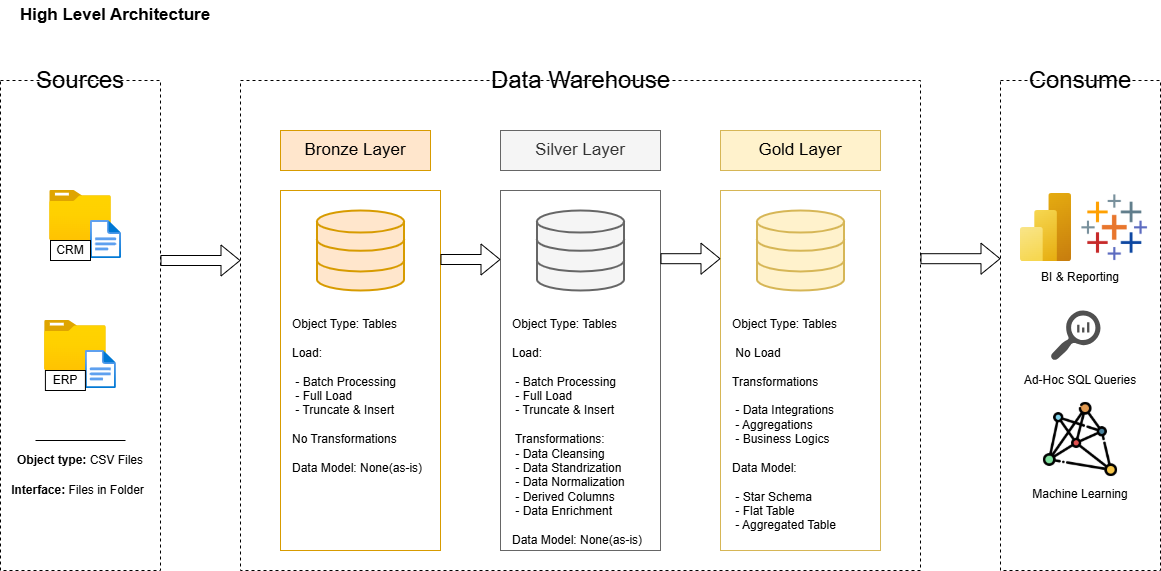

The diagram above was exported from draw.io. Its source (the exported page's mxGraphModel, read from the mxfile embedded in the PNG):
<mxGraphModel dx="1229" dy="616" grid="1" gridSize="10" guides="1" tooltips="1" connect="1" arrows="1" fold="1" page="1" pageScale="1" pageWidth="1920" pageHeight="1200" math="0" shadow="0">
  <root>
    <mxCell id="0" />
    <mxCell id="1" parent="0" />
    <mxCell id="dlCg5la3VHyeM8cBhEws-3" parent="1" style="rounded=0;whiteSpace=wrap;html=1;fillColor=none;dashed=1;align=left;verticalAlign=top;movable=0;resizable=0;rotatable=0;deletable=0;editable=0;locked=1;connectable=0;" value="&lt;div&gt;&lt;br&gt;&lt;/div&gt;&lt;div&gt;&lt;br&gt;&lt;/div&gt;&lt;div&gt;&lt;br&gt;&lt;/div&gt;&lt;div&gt;&lt;br&gt;&lt;/div&gt;&lt;div&gt;&lt;br&gt;&lt;/div&gt;&lt;div&gt;&lt;br&gt;&lt;/div&gt;&lt;div&gt;&lt;br&gt;&lt;/div&gt;&lt;div&gt;&lt;br&gt;&lt;/div&gt;&lt;div&gt;&lt;br&gt;&lt;/div&gt;&lt;div&gt;&lt;br&gt;&lt;/div&gt;&lt;div&gt;&lt;br&gt;&lt;/div&gt;&lt;div&gt;&lt;br&gt;&lt;/div&gt;&lt;div&gt;&lt;br&gt;&lt;/div&gt;&lt;div&gt;&lt;br&gt;&lt;/div&gt;&lt;div&gt;&lt;br&gt;&lt;/div&gt;&lt;div&gt;&lt;br&gt;&lt;/div&gt;&lt;div&gt;&lt;br&gt;&lt;/div&gt;&lt;div&gt;&lt;br&gt;&lt;/div&gt;&lt;div&gt;&lt;br&gt;&lt;/div&gt;&lt;div&gt;&lt;br&gt;&lt;/div&gt;&lt;div&gt;&lt;br&gt;&lt;/div&gt;&lt;div&gt;&lt;br&gt;&lt;/div&gt;&lt;div&gt;&lt;br&gt;&lt;/div&gt;&lt;div&gt;&lt;br&gt;&lt;/div&gt;&lt;div&gt;&lt;br&gt;&lt;/div&gt;" vertex="1">
      <mxGeometry height="490" width="160" x="320" y="280" as="geometry" />
    </mxCell>
    <mxCell id="dlCg5la3VHyeM8cBhEws-4" parent="1" style="text;html=1;whiteSpace=wrap;strokeColor=none;fillColor=none;align=center;verticalAlign=middle;rounded=0;fontSize=17;fontStyle=1" value="&lt;font&gt;High Level Architecture&lt;/font&gt;" vertex="1">
      <mxGeometry height="30" width="230" x="320" y="200" as="geometry" />
    </mxCell>
    <mxCell id="dlCg5la3VHyeM8cBhEws-5" parent="1" style="rounded=0;whiteSpace=wrap;html=1;fillColor=none;strokeColor=none;" value="&lt;font style=&quot;font-size: 24px;&quot;&gt;Sources&lt;/font&gt;" vertex="1">
      <mxGeometry height="60" width="120" x="340" y="250" as="geometry" />
    </mxCell>
    <mxCell id="dlCg5la3VHyeM8cBhEws-6" parent="1" style="rounded=0;whiteSpace=wrap;html=1;fillColor=none;dashed=1;movable=0;resizable=0;rotatable=0;deletable=0;editable=0;locked=1;connectable=0;" value="" vertex="1">
      <mxGeometry height="490" width="680" x="560" y="280" as="geometry" />
    </mxCell>
    <mxCell id="dlCg5la3VHyeM8cBhEws-7" parent="1" style="rounded=0;whiteSpace=wrap;html=1;fillColor=none;strokeColor=none;" value="&lt;font style=&quot;font-size: 24px;&quot;&gt;Data Warehouse&lt;/font&gt;" vertex="1">
      <mxGeometry height="60" width="195" x="802.5" y="250" as="geometry" />
    </mxCell>
    <UserObject label="&lt;svg xmlns=&quot;http://www.w3.org/2000/svg&quot; x=&quot;0px&quot; y=&quot;0px&quot; width=&quot;100&quot; height=&quot;100&quot; viewBox=&quot;0 0 48 48&quot;&gt;&#10;&lt;rect width=&quot;1.5&quot; height=&quot;9&quot; x=&quot;22.75&quot; y=&quot;1&quot; fill=&quot;#78909c&quot;&gt;&lt;/rect&gt;&lt;rect width=&quot;9&quot; height=&quot;1.5&quot; x=&quot;19&quot; y=&quot;4.75&quot; fill=&quot;#78909c&quot;&gt;&lt;/rect&gt;&lt;rect width=&quot;1.5&quot; height=&quot;9&quot; x=&quot;40.75&quot; y=&quot;19&quot; fill=&quot;#5c6bc0&quot;&gt;&lt;/rect&gt;&lt;rect width=&quot;9&quot; height=&quot;1.5&quot; x=&quot;37&quot; y=&quot;22.75&quot; fill=&quot;#5c6bc0&quot;&gt;&lt;/rect&gt;&lt;rect width=&quot;1.5&quot; height=&quot;9&quot; x=&quot;4.75&quot; y=&quot;19&quot; fill=&quot;#78909c&quot;&gt;&lt;/rect&gt;&lt;rect width=&quot;9&quot; height=&quot;1.5&quot; x=&quot;1&quot; y=&quot;22.75&quot; fill=&quot;#78909c&quot;&gt;&lt;/rect&gt;&lt;rect width=&quot;1.5&quot; height=&quot;9&quot; x=&quot;22.75&quot; y=&quot;37&quot; fill=&quot;#5c6bc0&quot;&gt;&lt;/rect&gt;&lt;rect width=&quot;9&quot; height=&quot;1.5&quot; x=&quot;19&quot; y=&quot;40.75&quot; fill=&quot;#5c6bc0&quot;&gt;&lt;/rect&gt;&lt;rect width=&quot;17&quot; height=&quot;3&quot; x=&quot;15&quot; y=&quot;22&quot; fill=&quot;#e8762d&quot;&gt;&lt;/rect&gt;&lt;rect width=&quot;3&quot; height=&quot;17&quot; x=&quot;22&quot; y=&quot;15&quot; fill=&quot;#e8762d&quot;&gt;&lt;/rect&gt;&lt;rect width=&quot;2&quot; height=&quot;14&quot; x=&quot;11&quot; y=&quot;6&quot; fill=&quot;#ffa000&quot;&gt;&lt;/rect&gt;&lt;rect width=&quot;14&quot; height=&quot;2&quot; x=&quot;5&quot; y=&quot;12&quot; fill=&quot;#ffa000&quot;&gt;&lt;/rect&gt;&lt;rect width=&quot;2&quot; height=&quot;14&quot; x=&quot;34&quot; y=&quot;6&quot; fill=&quot;#607d8b&quot;&gt;&lt;/rect&gt;&lt;rect width=&quot;14&quot; height=&quot;2&quot; x=&quot;28&quot; y=&quot;12&quot; fill=&quot;#607d8b&quot;&gt;&lt;/rect&gt;&lt;rect width=&quot;2&quot; height=&quot;14&quot; x=&quot;11&quot; y=&quot;27&quot; fill=&quot;#c62828&quot;&gt;&lt;/rect&gt;&lt;rect width=&quot;14&quot; height=&quot;2&quot; x=&quot;5&quot; y=&quot;33&quot; fill=&quot;#c62828&quot;&gt;&lt;/rect&gt;&lt;rect width=&quot;2&quot; height=&quot;14&quot; x=&quot;34&quot; y=&quot;27&quot; fill=&quot;#0d47a1&quot;&gt;&lt;/rect&gt;&lt;rect width=&quot;14&quot; height=&quot;2&quot; x=&quot;28&quot; y=&quot;33&quot; fill=&quot;#0d47a1&quot;&gt;&lt;/rect&gt;&#10;&lt;/svg&gt;" link="&lt;svg xmlns=&quot;http://www.w3.org/2000/svg&quot; x=&quot;0px&quot; y=&quot;0px&quot; width=&quot;100&quot; height=&quot;100&quot; viewBox=&quot;0 0 48 48&quot;&gt;&#10;&lt;rect width=&quot;1.5&quot; height=&quot;9&quot; x=&quot;22.75&quot; y=&quot;1&quot; fill=&quot;#78909c&quot;&gt;&lt;/rect&gt;&lt;rect width=&quot;9&quot; height=&quot;1.5&quot; x=&quot;19&quot; y=&quot;4.75&quot; fill=&quot;#78909c&quot;&gt;&lt;/rect&gt;&lt;rect width=&quot;1.5&quot; height=&quot;9&quot; x=&quot;40.75&quot; y=&quot;19&quot; fill=&quot;#5c6bc0&quot;&gt;&lt;/rect&gt;&lt;rect width=&quot;9&quot; height=&quot;1.5&quot; x=&quot;37&quot; y=&quot;22.75&quot; fill=&quot;#5c6bc0&quot;&gt;&lt;/rect&gt;&lt;rect width=&quot;1.5&quot; height=&quot;9&quot; x=&quot;4.75&quot; y=&quot;19&quot; fill=&quot;#78909c&quot;&gt;&lt;/rect&gt;&lt;rect width=&quot;9&quot; height=&quot;1.5&quot; x=&quot;1&quot; y=&quot;22.75&quot; fill=&quot;#78909c&quot;&gt;&lt;/rect&gt;&lt;rect width=&quot;1.5&quot; height=&quot;9&quot; x=&quot;22.75&quot; y=&quot;37&quot; fill=&quot;#5c6bc0&quot;&gt;&lt;/rect&gt;&lt;rect width=&quot;9&quot; height=&quot;1.5&quot; x=&quot;19&quot; y=&quot;40.75&quot; fill=&quot;#5c6bc0&quot;&gt;&lt;/rect&gt;&lt;rect width=&quot;17&quot; height=&quot;3&quot; x=&quot;15&quot; y=&quot;22&quot; fill=&quot;#e8762d&quot;&gt;&lt;/rect&gt;&lt;rect width=&quot;3&quot; height=&quot;17&quot; x=&quot;22&quot; y=&quot;15&quot; fill=&quot;#e8762d&quot;&gt;&lt;/rect&gt;&lt;rect width=&quot;2&quot; height=&quot;14&quot; x=&quot;11&quot; y=&quot;6&quot; fill=&quot;#ffa000&quot;&gt;&lt;/rect&gt;&lt;rect width=&quot;14&quot; height=&quot;2&quot; x=&quot;5&quot; y=&quot;12&quot; fill=&quot;#ffa000&quot;&gt;&lt;/rect&gt;&lt;rect width=&quot;2&quot; height=&quot;14&quot; x=&quot;34&quot; y=&quot;6&quot; fill=&quot;#607d8b&quot;&gt;&lt;/rect&gt;&lt;rect width=&quot;14&quot; height=&quot;2&quot; x=&quot;28&quot; y=&quot;12&quot; fill=&quot;#607d8b&quot;&gt;&lt;/rect&gt;&lt;rect width=&quot;2&quot; height=&quot;14&quot; x=&quot;11&quot; y=&quot;27&quot; fill=&quot;#c62828&quot;&gt;&lt;/rect&gt;&lt;rect width=&quot;14&quot; height=&quot;2&quot; x=&quot;5&quot; y=&quot;33&quot; fill=&quot;#c62828&quot;&gt;&lt;/rect&gt;&lt;rect width=&quot;2&quot; height=&quot;14&quot; x=&quot;34&quot; y=&quot;27&quot; fill=&quot;#0d47a1&quot;&gt;&lt;/rect&gt;&lt;rect width=&quot;14&quot; height=&quot;2&quot; x=&quot;28&quot; y=&quot;33&quot; fill=&quot;#0d47a1&quot;&gt;&lt;/rect&gt;&#10;&lt;/svg&gt;" id="dlCg5la3VHyeM8cBhEws-9">
      <mxCell parent="1" style="rounded=0;whiteSpace=wrap;html=1;fillColor=none;dashed=1;movable=0;resizable=0;rotatable=0;deletable=0;editable=0;locked=1;connectable=0;" vertex="1">
        <mxGeometry height="490" width="160" x="1320" y="280" as="geometry" />
      </mxCell>
    </UserObject>
    <mxCell id="dlCg5la3VHyeM8cBhEws-10" parent="1" style="rounded=0;whiteSpace=wrap;html=1;fillColor=none;strokeColor=none;" value="&lt;font style=&quot;font-size: 24px;&quot;&gt;Consume&lt;/font&gt;" vertex="1">
      <mxGeometry height="60" width="120" x="1340" y="250" as="geometry" />
    </mxCell>
    <mxCell id="dlCg5la3VHyeM8cBhEws-14" parent="1" style="rounded=0;whiteSpace=wrap;html=1;fillColor=#ffe6cc;strokeColor=#d79b00;fontSize=17;" value="Bronze Layer" vertex="1">
      <mxGeometry height="40" width="150" x="600" y="330" as="geometry" />
    </mxCell>
    <mxCell id="dlCg5la3VHyeM8cBhEws-15" parent="1" style="rounded=0;whiteSpace=wrap;html=1;fillColor=none;strokeColor=#d79b00;fontSize=17;movable=0;resizable=0;rotatable=0;deletable=0;editable=0;locked=1;connectable=0;" value="" vertex="1">
      <mxGeometry height="360" width="160" x="600" y="390" as="geometry" />
    </mxCell>
    <mxCell id="dlCg5la3VHyeM8cBhEws-16" parent="1" style="rounded=0;whiteSpace=wrap;html=1;fillColor=#f5f5f5;strokeColor=#666666;fontSize=17;fontColor=#333333;" value="Silver Layer" vertex="1">
      <mxGeometry height="40" width="160" x="820" y="330" as="geometry" />
    </mxCell>
    <mxCell id="dlCg5la3VHyeM8cBhEws-18" parent="1" style="rounded=0;whiteSpace=wrap;html=1;fillColor=none;strokeColor=#666666;fontSize=17;fontColor=#333333;movable=0;resizable=0;rotatable=0;deletable=0;editable=0;locked=1;connectable=0;" value="" vertex="1">
      <mxGeometry height="360" width="160" x="820" y="390" as="geometry" />
    </mxCell>
    <mxCell id="dlCg5la3VHyeM8cBhEws-19" parent="1" style="rounded=0;whiteSpace=wrap;html=1;fillColor=#fff2cc;strokeColor=#d6b656;fontSize=17;" value="Gold Layer" vertex="1">
      <mxGeometry height="40" width="160" x="1040" y="330" as="geometry" />
    </mxCell>
    <mxCell id="dlCg5la3VHyeM8cBhEws-20" parent="1" style="rounded=0;whiteSpace=wrap;html=1;fillColor=none;strokeColor=#d6b656;fontSize=17;movable=0;resizable=0;rotatable=0;deletable=0;editable=0;locked=1;connectable=0;" value="" vertex="1">
      <mxGeometry height="360" width="160" x="1040" y="390" as="geometry" />
    </mxCell>
    <mxCell id="dlCg5la3VHyeM8cBhEws-21" parent="1" style="image;aspect=fixed;html=1;points=[];align=center;fontSize=12;image=img/lib/azure2/general/Folder_Blank.svg;" value="" vertex="1">
      <mxGeometry height="50" width="61.61" x="369.19" y="390" as="geometry" />
    </mxCell>
    <mxCell id="dlCg5la3VHyeM8cBhEws-22" parent="1" style="image;aspect=fixed;html=1;points=[];align=center;fontSize=12;image=img/lib/azure2/general/File.svg;" value="" vertex="1">
      <mxGeometry height="38.2" width="31" x="410" y="420" as="geometry" />
    </mxCell>
    <mxCell id="dlCg5la3VHyeM8cBhEws-25" parent="1" style="rounded=0;whiteSpace=wrap;html=1;" value="CRM" vertex="1">
      <mxGeometry height="20" width="40" x="370" y="440" as="geometry" />
    </mxCell>
    <mxCell id="dlCg5la3VHyeM8cBhEws-26" parent="1" style="image;aspect=fixed;html=1;points=[];align=center;fontSize=12;image=img/lib/azure2/general/Folder_Blank.svg;" value="" vertex="1">
      <mxGeometry height="50" width="61.61" x="364.1" y="520" as="geometry" />
    </mxCell>
    <mxCell id="dlCg5la3VHyeM8cBhEws-27" parent="1" style="image;aspect=fixed;html=1;points=[];align=center;fontSize=12;image=img/lib/azure2/general/File.svg;" value="" vertex="1">
      <mxGeometry height="38.2" width="31" x="404.91" y="550" as="geometry" />
    </mxCell>
    <mxCell id="dlCg5la3VHyeM8cBhEws-28" parent="1" style="rounded=0;whiteSpace=wrap;html=1;" value="ERP" vertex="1">
      <mxGeometry height="20" width="40" x="364.91" y="570" as="geometry" />
    </mxCell>
    <mxCell id="dlCg5la3VHyeM8cBhEws-33" edge="1" parent="1" style="endArrow=none;html=1;rounded=0;" value="">
      <mxGeometry height="50" relative="1" width="50" as="geometry">
        <mxPoint x="355" y="640" as="sourcePoint" />
        <mxPoint x="445" y="640" as="targetPoint" />
      </mxGeometry>
    </mxCell>
    <mxCell id="dlCg5la3VHyeM8cBhEws-34" parent="1" style="rounded=0;whiteSpace=wrap;html=1;fillColor=none;strokeColor=none;" value="&lt;b&gt;Object type:&lt;/b&gt; CSV Files" vertex="1">
      <mxGeometry height="20" width="130" x="335" y="650" as="geometry" />
    </mxCell>
    <mxCell id="dlCg5la3VHyeM8cBhEws-36" parent="1" style="rounded=0;whiteSpace=wrap;html=1;fillColor=none;strokeColor=none;" value="&lt;b&gt;Interface:&amp;nbsp;&lt;/b&gt;Files in Folder" vertex="1">
      <mxGeometry height="20" width="134.99" x="330" y="680" as="geometry" />
    </mxCell>
    <mxCell id="dlCg5la3VHyeM8cBhEws-37" parent="1" style="html=1;verticalLabelPosition=bottom;align=center;labelBackgroundColor=#ffffff;verticalAlign=top;strokeWidth=2;strokeColor=#d79b00;shadow=0;dashed=0;shape=mxgraph.ios7.icons.data;fillColor=#ffe6cc;" value="" vertex="1">
      <mxGeometry height="80" width="87" x="636.5" y="410" as="geometry" />
    </mxCell>
    <mxCell id="dlCg5la3VHyeM8cBhEws-38" parent="1" style="html=1;verticalLabelPosition=bottom;align=center;labelBackgroundColor=#ffffff;verticalAlign=top;strokeWidth=2;strokeColor=#666666;shadow=0;dashed=0;shape=mxgraph.ios7.icons.data;fillColor=#f5f5f5;fontColor=#333333;" value="" vertex="1">
      <mxGeometry height="80" width="87" x="856.5" y="410" as="geometry" />
    </mxCell>
    <mxCell id="dlCg5la3VHyeM8cBhEws-39" parent="1" style="html=1;verticalLabelPosition=bottom;align=center;labelBackgroundColor=#ffffff;verticalAlign=top;strokeWidth=2;strokeColor=#d6b656;shadow=0;dashed=0;shape=mxgraph.ios7.icons.data;fillColor=#fff2cc;" value="" vertex="1">
      <mxGeometry height="80" width="87" x="1076.5" y="410" as="geometry" />
    </mxCell>
    <mxCell id="dlCg5la3VHyeM8cBhEws-40" edge="1" parent="1" style="shape=flexArrow;endArrow=classic;html=1;rounded=0;" value="">
      <mxGeometry height="50" relative="1" width="50" as="geometry">
        <mxPoint x="480" y="460" as="sourcePoint" />
        <mxPoint x="560" y="460" as="targetPoint" />
      </mxGeometry>
    </mxCell>
    <mxCell id="dlCg5la3VHyeM8cBhEws-43" edge="1" parent="1" style="shape=flexArrow;endArrow=classic;html=1;rounded=0;" value="">
      <mxGeometry height="50" relative="1" width="50" as="geometry">
        <mxPoint x="760" y="459" as="sourcePoint" />
        <mxPoint x="820" y="459" as="targetPoint" />
      </mxGeometry>
    </mxCell>
    <mxCell id="dlCg5la3VHyeM8cBhEws-49" parent="1" style="rounded=0;whiteSpace=wrap;html=1;fillColor=none;strokeColor=none;align=left;verticalAlign=top;" value="Object Type: Tables&lt;div&gt;&lt;br&gt;&lt;/div&gt;&lt;div&gt;Load:&lt;/div&gt;&lt;div&gt;&lt;br&gt;&lt;/div&gt;&lt;div&gt;&amp;nbsp;- Batch Processing&lt;br&gt;&lt;/div&gt;&lt;div&gt;&amp;nbsp;- Full Load&lt;/div&gt;&lt;div&gt;&amp;nbsp;- Truncate &amp;amp; Insert&lt;/div&gt;&lt;div&gt;&lt;br&gt;&lt;/div&gt;&lt;div&gt;No Transformations&lt;/div&gt;&lt;div&gt;&lt;br&gt;&lt;/div&gt;&lt;div&gt;Data Model: None(as-is)&lt;/div&gt;" vertex="1">
      <mxGeometry height="230" width="140" x="610" y="510" as="geometry" />
    </mxCell>
    <mxCell id="dlCg5la3VHyeM8cBhEws-50" edge="1" parent="1" style="shape=flexArrow;endArrow=classic;html=1;rounded=0;" value="">
      <mxGeometry height="50" relative="1" width="50" as="geometry">
        <mxPoint x="980" y="458.2" as="sourcePoint" />
        <mxPoint x="1040" y="458.2" as="targetPoint" />
      </mxGeometry>
    </mxCell>
    <mxCell id="dlCg5la3VHyeM8cBhEws-51" parent="1" style="rounded=0;whiteSpace=wrap;html=1;fillColor=none;strokeColor=none;align=left;verticalAlign=top;" value="Object Type: Tables&lt;div&gt;&lt;br&gt;&lt;/div&gt;&lt;div&gt;Load:&lt;/div&gt;&lt;div&gt;&lt;br&gt;&lt;/div&gt;&lt;div&gt;&amp;nbsp;- Batch Processing&lt;br&gt;&lt;/div&gt;&lt;div&gt;&amp;nbsp;- Full Load&lt;/div&gt;&lt;div&gt;&amp;nbsp;- Truncate &amp;amp; Insert&lt;/div&gt;&lt;div&gt;&lt;br&gt;&lt;/div&gt;&lt;div&gt;&amp;nbsp;Transformations:&lt;/div&gt;&lt;div&gt;&amp;nbsp;- Data Cleansing&lt;/div&gt;&lt;div&gt;&amp;nbsp;- Data Standrization&lt;/div&gt;&lt;div&gt;&amp;nbsp;- Data Normalization&lt;/div&gt;&lt;div&gt;&amp;nbsp;- Derived Columns&lt;/div&gt;&lt;div&gt;&amp;nbsp;- Data Enrichment&lt;/div&gt;&lt;div&gt;&lt;br&gt;&lt;/div&gt;&lt;div&gt;Data Model: None(as-is)&lt;/div&gt;" vertex="1">
      <mxGeometry height="230" width="140" x="830" y="510" as="geometry" />
    </mxCell>
    <mxCell id="dlCg5la3VHyeM8cBhEws-52" parent="1" style="rounded=0;whiteSpace=wrap;html=1;fillColor=none;strokeColor=none;align=left;verticalAlign=top;" value="Object Type: Tables&lt;div&gt;&lt;br&gt;&lt;/div&gt;&lt;div&gt;&amp;nbsp;No Load&lt;/div&gt;&lt;div&gt;&lt;br&gt;&lt;/div&gt;&lt;div&gt;Transformations&lt;/div&gt;&lt;div&gt;&lt;br&gt;&lt;/div&gt;&lt;div&gt;&amp;nbsp;- Data Integrations&lt;br&gt;&lt;/div&gt;&lt;div&gt;&amp;nbsp;- Aggregations&lt;/div&gt;&lt;div&gt;&amp;nbsp;- Business Logics&lt;/div&gt;&lt;div&gt;&lt;br&gt;&lt;/div&gt;&lt;div&gt;Data Model:&lt;/div&gt;&lt;div&gt;&lt;br&gt;&lt;/div&gt;&lt;div&gt;&amp;nbsp;- Star Schema&lt;/div&gt;&lt;div&gt;&amp;nbsp;- Flat Table&lt;/div&gt;&lt;div&gt;&amp;nbsp;- Aggregated Table&lt;/div&gt;" vertex="1">
      <mxGeometry height="230" width="140" x="1050" y="510" as="geometry" />
    </mxCell>
    <mxCell id="dlCg5la3VHyeM8cBhEws-53" edge="1" parent="1" style="shape=flexArrow;endArrow=classic;html=1;rounded=0;" value="">
      <mxGeometry height="50" relative="1" width="50" as="geometry">
        <mxPoint x="1240" y="458.2" as="sourcePoint" />
        <mxPoint x="1320" y="458.2" as="targetPoint" />
      </mxGeometry>
    </mxCell>
    <mxCell id="dlCg5la3VHyeM8cBhEws-54" parent="1" style="image;aspect=fixed;html=1;points=[];align=center;fontSize=12;image=img/lib/azure2/analytics/Power_BI_Embedded.svg;" value="" vertex="1">
      <mxGeometry height="68" width="51" x="1340" y="393" as="geometry" />
    </mxCell>
    <mxCell id="dlCg5la3VHyeM8cBhEws-55" parent="1" style="shape=image;verticalLabelPosition=bottom;labelBackgroundColor=default;verticalAlign=top;aspect=fixed;imageAspect=0;image=data:image/png,(base64 omitted: 2888 chars);" value="" vertex="1">
      <mxGeometry height="70" width="70" x="1400" y="393" as="geometry" />
    </mxCell>
    <mxCell id="dlCg5la3VHyeM8cBhEws-56" parent="1" style="rounded=0;whiteSpace=wrap;html=1;fillColor=none;strokeColor=none;" value="BI &amp;amp; Reporting" vertex="1">
      <mxGeometry height="27" width="120" x="1340" y="463" as="geometry" />
    </mxCell>
    <mxCell id="dlCg5la3VHyeM8cBhEws-57" parent="1" style="shape=image;verticalLabelPosition=bottom;labelBackgroundColor=default;verticalAlign=top;aspect=fixed;imageAspect=0;image=data:image/png,(base64 omitted: 44992 chars);" value="" vertex="1">
      <mxGeometry height="82" width="82" x="1359" y="598" as="geometry" />
    </mxCell>
    <mxCell id="dlCg5la3VHyeM8cBhEws-58" parent="1" style="rounded=0;whiteSpace=wrap;html=1;fillColor=none;strokeColor=none;" value="Machine Learning" vertex="1">
      <mxGeometry height="27" width="120" x="1340" y="680" as="geometry" />
    </mxCell>
    <mxCell id="dlCg5la3VHyeM8cBhEws-59" parent="1" style="sketch=0;pointerEvents=1;shadow=0;dashed=0;html=1;strokeColor=none;labelPosition=center;verticalLabelPosition=bottom;verticalAlign=top;align=center;fillColor=#505050;shape=mxgraph.mscae.oms.log_search" value="" vertex="1">
      <mxGeometry height="50" width="50" x="1370" y="510" as="geometry" />
    </mxCell>
    <mxCell id="dlCg5la3VHyeM8cBhEws-62" parent="1" style="rounded=0;whiteSpace=wrap;html=1;fillColor=none;strokeColor=none;" value="Ad-Hoc SQL Queries" vertex="1">
      <mxGeometry height="27" width="120" x="1340" y="566.5" as="geometry" />
    </mxCell>
  </root>
</mxGraphModel>